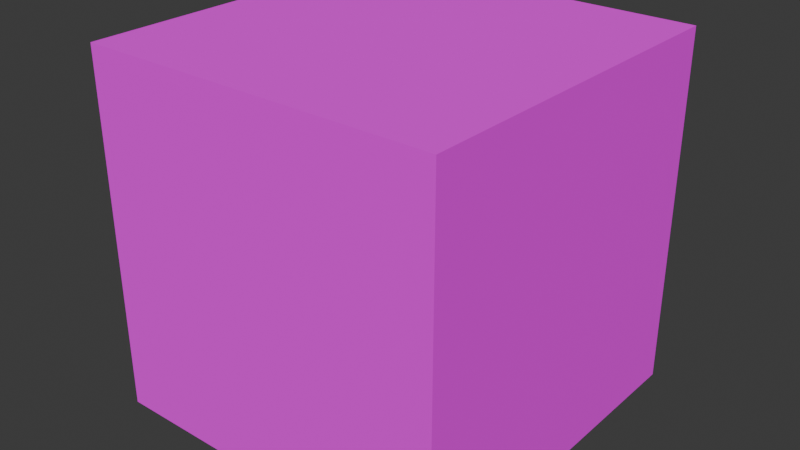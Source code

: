 # Source: Palets1.blend  (saved by Blender 5.0.119; exported with 4.5.12 LTS)
import bpy
from mathutils import Matrix  # noqa: F401  (used for matrix-valued properties, if any)

bpy.ops.wm.read_factory_settings(use_empty=True)
scene = bpy.context.scene
scene.name = 'Scene'

# ---- collections
col_collection = bpy.data.collections.new('Collection'); scene.collection.children.link(col_collection)

# ---- images (referenced by path relative to the original .blend; pixels are not part of the script)
import os
ASSET_DIR = os.environ.get("B2B_ASSET_DIR", "")  # directory of the original .blend (textures are referenced by path, not embedded)
HERE = os.path.dirname(os.path.abspath(__file__))  # packed textures are extracted next to this script under _unpacked/

def load_image(name, relpath, width, height, colorspace="sRGB"):
    """Load a texture the original file referenced (path relative to the .blend, or extracted next to this script)."""
    p = next((c for c in (os.path.join(HERE, relpath), os.path.join(ASSET_DIR, relpath)) if relpath and os.path.exists(c)), "")
    if p:
        img = bpy.data.images.load(p, check_existing=True)
        img.name = name
    else:  # same state as the original file: an image datablock whose file is absent (Cycles renders it pink)
        img = bpy.data.images.new(name, width, height)
        img.source = "FILE"
        img.filepath = "//" + (relpath or name)
    img.colorspace_settings.name = colorspace
    return img
img_box_png = load_image('box.png', 'box.png', 1024, 1024, 'sRGB')

# ---- materials (node trees are filled in below, after node groups)
mat_material_001 = bpy.data.materials.new('Material.001')

# ---- material node trees
mat_material_001.use_nodes = True; mat_material_001.node_tree.nodes.clear()
_N = mat_material_001.node_tree.nodes; _L = mat_material_001.node_tree.links
n0 = _N.new('ShaderNodeBsdfPrincipled'); n0.name = 'Principled BSDF'; n0.location = (-200, 100)
n0.inputs[2].default_value = 1.0
n1 = _N.new('ShaderNodeOutputMaterial'); n1.name = 'Material Output'; n1.location = (200, 100)
n2 = _N.new('ShaderNodeTexImage'); n2.name = 'Image Texture'; n2.location = (-490, 80)
n2.image = img_box_png
_L.new(n0.outputs[0], n1.inputs[0])
_L.new(n2.outputs[0], n0.inputs[0])
n1.is_active_output = True

# ---- world
world_world = bpy.data.worlds.new('World'); scene.world = world_world
world_world.use_nodes = True; world_world.node_tree.nodes.clear()
_N = world_world.node_tree.nodes; _L = world_world.node_tree.links
n0 = _N.new('ShaderNodeOutputWorld'); n0.name = 'World Output'; n0.location = (200, 100)
n1 = _N.new('ShaderNodeBackground'); n1.name = 'Background'; n1.location = (-200, 100)
n1.inputs[0].default_value = (0.05088, 0.05088, 0.05088, 1.0)
_L.new(n1.outputs[0], n0.inputs[0])
n0.is_active_output = True
world_world.color = (0.05088, 0.05088, 0.05088)
world_world.sun_shadow_jitter_overblur = 0.0

# ---- meshes
me_cube_001 = bpy.data.meshes.new('Cube.001')
me_cube_001.from_pydata([(-0.5, -0.5, 0.0), (-0.5, -0.5, 1.0), (-0.5, 0.5, 0.0), (-0.5, 0.5, 1.0), (0.5, -0.5, 0.0), (0.5, -0.5, 1.0), (0.5, 0.5, 0.0), (0.5, 0.5, 1.0)], [], [(0, 1, 3, 2), (2, 3, 7, 6), (6, 7, 5, 4), (4, 5, 1, 0), (2, 6, 4, 0), (7, 3, 1, 5)])
_uv = me_cube_001.uv_layers.new(name='UVMap')
_uv.uv.foreach_set('vector', [-0.004239, -2.005, 0.9964, -2.005, 0.9964, -1.005, -0.004239, -1.005, -0.004239, -1.005, 0.9964, -1.005, 0.9964, -0.003906, -0.004239, -0.003906, -0.004239, -0.003906, 0.9964, -0.003906, 0.9964, 0.9968, -0.004239, 0.9968, -0.004239, 0.9968, 0.9964, 0.9968, 0.9964, 1.997, -0.004239, 1.997, -1.005, -0.003906, -0.004239, -0.003906, -0.004239, 0.9968, -1.005, 0.9968, 0.9964, -0.003906, 1.997, -0.003906, 1.997, 0.9968, 0.9964, 0.9968])
me_cube_001.materials.append(mat_material_001)
me_cube_001.update()

# ---- objects
ob_cube = bpy.data.objects.new('Cube', me_cube_001)

# ---- transforms, parenting, visibility, modifiers, constraints
ob_cube.location = (0.0, 0.0, 0.0)

# ---- collection membership
col_collection.objects.link(ob_cube)

# ---- scene / render settings (as saved in the file)
scene.frame_start = 1; scene.frame_end = 250; scene.frame_set(1)
scene.render.engine = 'BLENDER_EEVEE_NEXT'
scene.render.bake_bias = 0.0
scene.render.bake_samples = 0
scene.cycles.sampling_pattern = 'TABULATED_SOBOL'
scene.eevee.use_volume_custom_range = False
bpy.context.view_layer.update()

# ---- added for rendering (the .blend has no active camera and no usable light): camera, sun
cam_auto = bpy.data.cameras.new('AutoCamera')
cam_auto.lens = 50.0
cam_auto.sensor_width = 36.0
cam_auto.clip_end = 1000.0
ob_auto_camera = bpy.data.objects.new('AutoCamera', cam_auto)
scene.collection.objects.link(ob_auto_camera)
ob_auto_camera.location = (1.60254, -1.92304, 1.78203)
ob_auto_camera.rotation_euler = (1.09748, -7.21219e-08, 0.694738)
scene.camera = ob_auto_camera
light_auto_sun = bpy.data.lights.new('AutoSun', 'SUN')
light_auto_sun.energy = 3.0
light_auto_sun.angle = 0.0523599
ob_auto_sun = bpy.data.objects.new('AutoSun', light_auto_sun)
scene.collection.objects.link(ob_auto_sun)
ob_auto_sun.rotation_euler = (0.872665, 0.174533, 0.523599)
bpy.context.view_layer.update()
